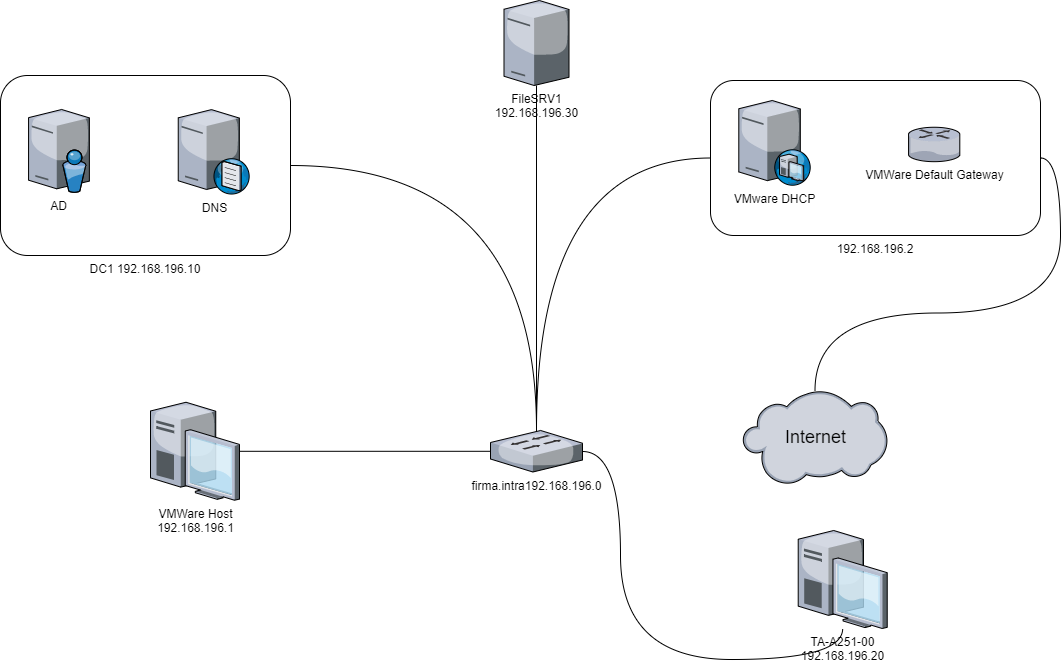

The diagram above was exported from draw.io. Its source (the exported page's mxGraphModel, read from the mxfile embedded in the PNG):
<mxGraphModel dx="1086" dy="774" grid="1" gridSize="10" guides="1" tooltips="1" connect="1" arrows="1" fold="1" page="1" pageScale="1" pageWidth="1654" pageHeight="1169" math="0" shadow="0">
  <root>
    <mxCell id="0" />
    <mxCell id="1" parent="0" />
    <mxCell id="iu10BloLPEuuyI5S1IWc-20" style="edgeStyle=orthogonalEdgeStyle;orthogonalLoop=1;jettySize=auto;html=1;endArrow=none;endFill=0;fontSize=18;rounded=1;" parent="1" source="iu10BloLPEuuyI5S1IWc-2" target="iu10BloLPEuuyI5S1IWc-4" edge="1">
      <mxGeometry relative="1" as="geometry" />
    </mxCell>
    <mxCell id="iu10BloLPEuuyI5S1IWc-2" value="FileSRV1&lt;br&gt;192.168.196.30" style="verticalLabelPosition=bottom;aspect=fixed;html=1;verticalAlign=top;strokeColor=none;align=center;outlineConnect=0;shape=mxgraph.citrix.license_server;" parent="1" vertex="1">
      <mxGeometry x="723.5" y="270" width="65" height="85" as="geometry" />
    </mxCell>
    <mxCell id="iu10BloLPEuuyI5S1IWc-18" style="edgeStyle=orthogonalEdgeStyle;curved=1;orthogonalLoop=1;jettySize=auto;html=1;endArrow=none;endFill=0;fontSize=18;" parent="1" source="iu10BloLPEuuyI5S1IWc-3" target="iu10BloLPEuuyI5S1IWc-4" edge="1">
      <mxGeometry relative="1" as="geometry">
        <Array as="points">
          <mxPoint x="840" y="929" />
          <mxPoint x="840" y="721" />
        </Array>
      </mxGeometry>
    </mxCell>
    <mxCell id="iu10BloLPEuuyI5S1IWc-3" value="TA-A251-00&lt;br&gt;192.168.196.20" style="verticalLabelPosition=bottom;aspect=fixed;html=1;verticalAlign=top;strokeColor=none;align=center;outlineConnect=0;shape=mxgraph.citrix.desktop;" parent="1" vertex="1">
      <mxGeometry x="1017.71" y="800" width="89" height="98" as="geometry" />
    </mxCell>
    <mxCell id="iu10BloLPEuuyI5S1IWc-4" value="firma.intra192.168.196.0" style="verticalLabelPosition=bottom;aspect=fixed;html=1;verticalAlign=top;strokeColor=none;align=center;outlineConnect=0;shape=mxgraph.citrix.switch;" parent="1" vertex="1">
      <mxGeometry x="710" y="700" width="92" height="41.5" as="geometry" />
    </mxCell>
    <mxCell id="iu10BloLPEuuyI5S1IWc-19" style="edgeStyle=orthogonalEdgeStyle;curved=1;orthogonalLoop=1;jettySize=auto;html=1;endArrow=none;endFill=0;fontSize=18;entryX=1;entryY=0.5;entryDx=0;entryDy=0;" parent="1" source="iu10BloLPEuuyI5S1IWc-6" target="iu10BloLPEuuyI5S1IWc-12" edge="1">
      <mxGeometry relative="1" as="geometry">
        <mxPoint x="1190" y="580" as="targetPoint" />
      </mxGeometry>
    </mxCell>
    <mxCell id="iu10BloLPEuuyI5S1IWc-6" value="Internet" style="verticalLabelPosition=middle;aspect=fixed;html=1;verticalAlign=middle;strokeColor=none;align=center;outlineConnect=0;shape=mxgraph.citrix.cloud;labelPosition=center;fontSize=18;" parent="1" vertex="1">
      <mxGeometry x="962.29" y="660" width="144.42" height="94.25" as="geometry" />
    </mxCell>
    <mxCell id="iu10BloLPEuuyI5S1IWc-17" style="edgeStyle=orthogonalEdgeStyle;curved=1;orthogonalLoop=1;jettySize=auto;html=1;endArrow=none;endFill=0;fontSize=18;" parent="1" source="iu10BloLPEuuyI5S1IWc-7" target="iu10BloLPEuuyI5S1IWc-4" edge="1">
      <mxGeometry relative="1" as="geometry" />
    </mxCell>
    <mxCell id="iu10BloLPEuuyI5S1IWc-7" value="VMWare Host&lt;br&gt;192.168.196.1" style="verticalLabelPosition=bottom;aspect=fixed;html=1;verticalAlign=top;strokeColor=none;align=center;outlineConnect=0;shape=mxgraph.citrix.desktop;" parent="1" vertex="1">
      <mxGeometry x="370" y="671.75" width="89" height="98" as="geometry" />
    </mxCell>
    <mxCell id="iu10BloLPEuuyI5S1IWc-10" value="" style="group" parent="1" vertex="1" connectable="0">
      <mxGeometry x="220" y="345" width="290" height="180" as="geometry" />
    </mxCell>
    <mxCell id="iu10BloLPEuuyI5S1IWc-8" value="&lt;div style=&quot;text-align: justify&quot;&gt;&lt;span&gt;DC1 192.168.196.10&lt;/span&gt;&lt;/div&gt;" style="rounded=1;whiteSpace=wrap;html=1;align=center;labelPosition=center;verticalLabelPosition=bottom;verticalAlign=top;" parent="iu10BloLPEuuyI5S1IWc-10" vertex="1">
      <mxGeometry width="290" height="180" as="geometry" />
    </mxCell>
    <mxCell id="iu10BloLPEuuyI5S1IWc-1" value="AD" style="verticalLabelPosition=bottom;aspect=fixed;html=1;verticalAlign=top;strokeColor=none;align=center;outlineConnect=0;shape=mxgraph.citrix.directory_server;" parent="iu10BloLPEuuyI5S1IWc-10" vertex="1">
      <mxGeometry x="28.064516129032256" y="34" width="60.806451612903224" height="82.79032258064515" as="geometry" />
    </mxCell>
    <mxCell id="iu10BloLPEuuyI5S1IWc-9" value="DNS" style="verticalLabelPosition=bottom;aspect=fixed;html=1;verticalAlign=top;strokeColor=none;align=center;outlineConnect=0;shape=mxgraph.citrix.dns_server;" parent="iu10BloLPEuuyI5S1IWc-10" vertex="1">
      <mxGeometry x="177.74193548387095" y="32" width="71.56451612903226" height="86.53225806451613" as="geometry" />
    </mxCell>
    <mxCell id="iu10BloLPEuuyI5S1IWc-13" value="" style="group" parent="1" vertex="1" connectable="0">
      <mxGeometry x="930" y="350" width="330" height="155" as="geometry" />
    </mxCell>
    <mxCell id="iu10BloLPEuuyI5S1IWc-12" value="192.168.196.2" style="rounded=1;whiteSpace=wrap;html=1;align=center;labelPosition=center;verticalLabelPosition=bottom;verticalAlign=top;" parent="iu10BloLPEuuyI5S1IWc-13" vertex="1">
      <mxGeometry width="330" height="155" as="geometry" />
    </mxCell>
    <mxCell id="iu10BloLPEuuyI5S1IWc-11" value="VMware DHCP" style="verticalLabelPosition=bottom;aspect=fixed;html=1;verticalAlign=top;strokeColor=none;align=center;outlineConnect=0;shape=mxgraph.citrix.dhcp_server;" parent="iu10BloLPEuuyI5S1IWc-13" vertex="1">
      <mxGeometry x="28.285714285714285" y="20" width="71.65714285714286" height="84.85714285714286" as="geometry" />
    </mxCell>
    <mxCell id="iu10BloLPEuuyI5S1IWc-5" value="VMWare Default Gateway&lt;br&gt;" style="verticalLabelPosition=bottom;aspect=fixed;html=1;verticalAlign=top;strokeColor=none;align=center;outlineConnect=0;shape=mxgraph.citrix.router;" parent="iu10BloLPEuuyI5S1IWc-13" vertex="1">
      <mxGeometry x="198" y="46.75" width="51.857142857142854" height="34.41428571428571" as="geometry" />
    </mxCell>
    <mxCell id="iu10BloLPEuuyI5S1IWc-14" style="edgeStyle=orthogonalEdgeStyle;orthogonalLoop=1;jettySize=auto;html=1;fontSize=18;curved=1;endArrow=none;endFill=0;" parent="1" source="iu10BloLPEuuyI5S1IWc-8" target="iu10BloLPEuuyI5S1IWc-4" edge="1">
      <mxGeometry relative="1" as="geometry" />
    </mxCell>
    <mxCell id="iu10BloLPEuuyI5S1IWc-16" style="edgeStyle=orthogonalEdgeStyle;curved=1;orthogonalLoop=1;jettySize=auto;html=1;endArrow=none;endFill=0;fontSize=18;" parent="1" source="iu10BloLPEuuyI5S1IWc-12" target="iu10BloLPEuuyI5S1IWc-4" edge="1">
      <mxGeometry relative="1" as="geometry" />
    </mxCell>
  </root>
</mxGraphModel>